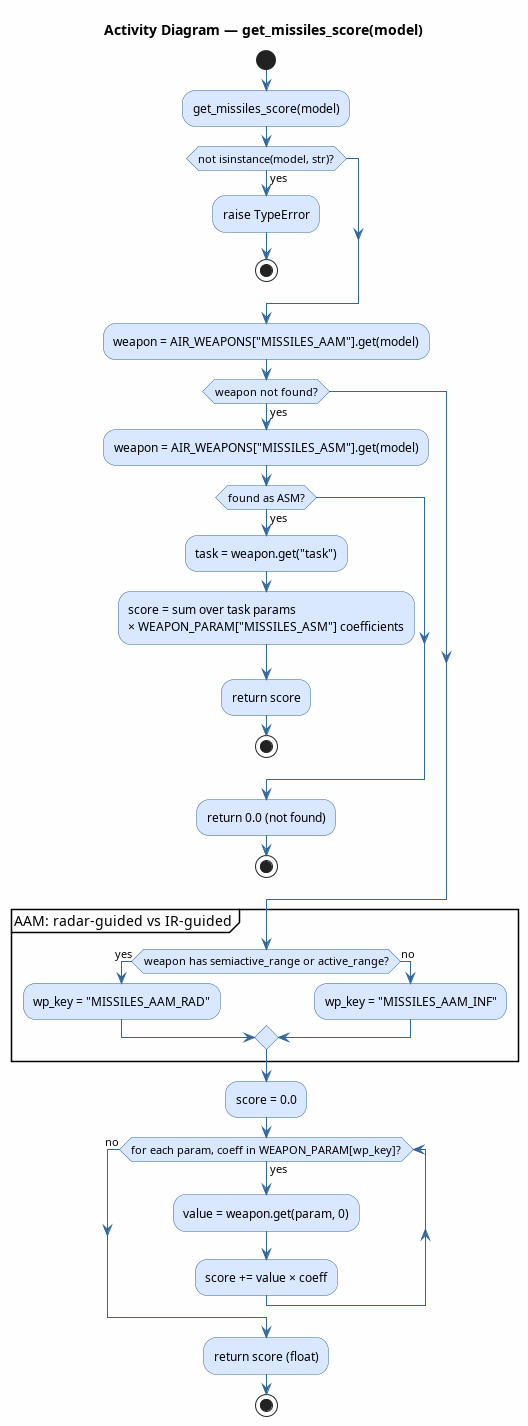

The diagram above was rendered by PlantUML. Its source (embedded in the PNG):
@startuml get_missiles_score
title Activity Diagram — get_missiles_score(model)

skinparam ActivityBackgroundColor #D9E8FF
skinparam ActivityBorderColor #336699
skinparam ArrowColor #336699
skinparam backgroundColor #FEFEFE

start

:get_missiles_score(model);

if (not isinstance(model, str)?) then (yes)
    :raise TypeError;
    stop
endif

:weapon = AIR_WEAPONS["MISSILES_AAM"].get(model);

if (weapon not found?) then (yes)
    :weapon = AIR_WEAPONS["MISSILES_ASM"].get(model);
    if (found as ASM?) then (yes)
        :task = weapon.get("task");
        :score = sum over task params\n× WEAPON_PARAM["MISSILES_ASM"] coefficients;
        :return score;
        stop
    endif
    :return 0.0 (not found);
    stop
endif

partition "AAM: radar-guided vs IR-guided" {
    if (weapon has semiactive_range or active_range?) then (yes)
        :wp_key = "MISSILES_AAM_RAD";
    else (no)
        :wp_key = "MISSILES_AAM_INF";
    endif
}

:score = 0.0;

while (for each param, coeff in WEAPON_PARAM[wp_key]?) is (yes)
    :value = weapon.get(param, 0);
    :score += value × coeff;
endwhile (no)

:return score (float);

stop
@enduml